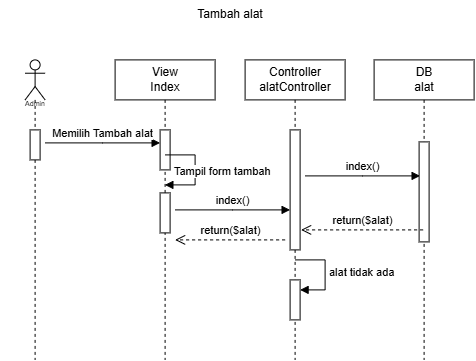

The diagram above was exported from draw.io. Its source (the exported page's mxGraphModel, read from the mxfile embedded in the PNG):
<mxGraphModel dx="491" dy="473" grid="1" gridSize="10" guides="1" tooltips="1" connect="1" arrows="1" fold="1" page="1" pageScale="1" pageWidth="850" pageHeight="1100" math="0" shadow="0">
  <root>
    <mxCell id="0" />
    <mxCell id="1" parent="0" />
    <mxCell id="5Nmms8v7Pxc4lFziZrCW-1" parent="1" style="shape=umlLifeline;perimeter=lifelinePerimeter;whiteSpace=wrap;html=1;container=1;dropTarget=0;collapsible=0;recursiveResize=0;outlineConnect=0;portConstraint=eastwest;newEdgeStyle={&quot;edgeStyle&quot;:&quot;sequenceEdgeStyle&quot;,&quot;libavoidRouting&quot;:0,&quot;curved&quot;:0,&quot;rounded&quot;:0};participant=umlActor;size=40;" value="" vertex="1">
      <mxGeometry height="300" width="20" x="130" y="250" as="geometry" />
    </mxCell>
    <mxCell id="5Nmms8v7Pxc4lFziZrCW-8" parent="5Nmms8v7Pxc4lFziZrCW-1" style="html=1;points=[[0,0,0,0,5],[0,1,0,0,-5],[1,0,0,0,5],[1,1,0,0,-5]];perimeter=orthogonalPerimeter;outlineConnect=0;targetShapes=umlLifeline;portConstraint=eastwest;newEdgeStyle={&quot;edgeStyle&quot;:&quot;sequenceEdgeStyle&quot;,&quot;libavoidRouting&quot;:0,&quot;curved&quot;:0,&quot;rounded&quot;:0};" value="" vertex="1">
      <mxGeometry height="30" width="10" x="5" y="70" as="geometry" />
    </mxCell>
    <mxCell id="5Nmms8v7Pxc4lFziZrCW-3" parent="1" style="text;html=1;whiteSpace=wrap;strokeColor=none;fillColor=none;align=center;verticalAlign=middle;rounded=0;fontSize=7;" value="Admin" vertex="1">
      <mxGeometry height="30" width="70" x="105" y="280" as="geometry" />
    </mxCell>
    <mxCell id="5Nmms8v7Pxc4lFziZrCW-4" parent="1" style="shape=umlLifeline;perimeter=lifelinePerimeter;whiteSpace=wrap;html=1;container=1;dropTarget=0;collapsible=0;recursiveResize=0;outlineConnect=0;portConstraint=eastwest;newEdgeStyle={&quot;edgeStyle&quot;:&quot;elbowEdgeStyle&quot;,&quot;elbow&quot;:&quot;vertical&quot;,&quot;curved&quot;:0,&quot;rounded&quot;:0};" value="View&lt;div&gt;Index&lt;/div&gt;" vertex="1">
      <mxGeometry height="300" width="100" x="220" y="250" as="geometry" />
    </mxCell>
    <mxCell id="5Nmms8v7Pxc4lFziZrCW-9" parent="5Nmms8v7Pxc4lFziZrCW-4" style="html=1;points=[[0,0,0,0,5],[0,1,0,0,-5],[1,0,0,0,5],[1,1,0,0,-5]];perimeter=orthogonalPerimeter;outlineConnect=0;targetShapes=umlLifeline;portConstraint=eastwest;newEdgeStyle={&quot;edgeStyle&quot;:&quot;sequenceEdgeStyle&quot;,&quot;libavoidRouting&quot;:0,&quot;curved&quot;:0,&quot;rounded&quot;:0};" value="" vertex="1">
      <mxGeometry height="40" width="10" x="45" y="70" as="geometry" />
    </mxCell>
    <mxCell id="a4IqTH7HMtRrKtFy62N0-1" parent="5Nmms8v7Pxc4lFziZrCW-4" style="html=1;points=[[0,0,0,0,5],[0,1,0,0,-5],[1,0,0,0,5],[1,1,0,0,-5]];perimeter=orthogonalPerimeter;outlineConnect=0;targetShapes=umlLifeline;portConstraint=eastwest;newEdgeStyle={&quot;edgeStyle&quot;:&quot;sequenceEdgeStyle&quot;,&quot;libavoidRouting&quot;:0,&quot;curved&quot;:0,&quot;rounded&quot;:0};" value="" vertex="1">
      <mxGeometry height="40" width="10" x="45" y="133" as="geometry" />
    </mxCell>
    <mxCell id="a4IqTH7HMtRrKtFy62N0-2" edge="1" parent="5Nmms8v7Pxc4lFziZrCW-4" style="html=1;align=left;spacingLeft=2;endArrow=block;edgeStyle=sequenceEdgeStyle;libavoidRouting=0;curved=0;rounded=0;" target="5Nmms8v7Pxc4lFziZrCW-4" value="Tampil form tambah">
      <mxGeometry relative="1" x="0.8824" y="-13" as="geometry">
        <mxPoint as="offset" />
        <Array as="points">
          <mxPoint x="80" y="95" />
          <mxPoint x="80" y="125" />
        </Array>
        <mxPoint x="50" y="95" as="sourcePoint" />
      </mxGeometry>
    </mxCell>
    <mxCell id="5Nmms8v7Pxc4lFziZrCW-5" parent="1" style="shape=umlLifeline;perimeter=lifelinePerimeter;whiteSpace=wrap;html=1;container=1;dropTarget=0;collapsible=0;recursiveResize=0;outlineConnect=0;portConstraint=eastwest;newEdgeStyle={&quot;edgeStyle&quot;:&quot;elbowEdgeStyle&quot;,&quot;elbow&quot;:&quot;vertical&quot;,&quot;curved&quot;:0,&quot;rounded&quot;:0};" value="Controller&lt;br&gt;&lt;div&gt;alatController&lt;/div&gt;" vertex="1">
      <mxGeometry height="300" width="100" x="350" y="250" as="geometry" />
    </mxCell>
    <mxCell id="5Nmms8v7Pxc4lFziZrCW-10" parent="5Nmms8v7Pxc4lFziZrCW-5" style="html=1;points=[[0,0,0,0,5],[0,1,0,0,-5],[1,0,0,0,5],[1,1,0,0,-5]];perimeter=orthogonalPerimeter;outlineConnect=0;targetShapes=umlLifeline;portConstraint=eastwest;newEdgeStyle={&quot;edgeStyle&quot;:&quot;sequenceEdgeStyle&quot;,&quot;libavoidRouting&quot;:0,&quot;curved&quot;:0,&quot;rounded&quot;:0};" value="" vertex="1">
      <mxGeometry height="120" width="10" x="45" y="70" as="geometry" />
    </mxCell>
    <mxCell id="ipYuYJQdMEVK8M2h9anN-1" parent="5Nmms8v7Pxc4lFziZrCW-5" style="html=1;points=[[0,0,0,0,5],[0,1,0,0,-5],[1,0,0,0,5],[1,1,0,0,-5]];perimeter=orthogonalPerimeter;outlineConnect=0;targetShapes=umlLifeline;portConstraint=eastwest;newEdgeStyle={&quot;edgeStyle&quot;:&quot;sequenceEdgeStyle&quot;,&quot;libavoidRouting&quot;:0,&quot;curved&quot;:0,&quot;rounded&quot;:0};" value="" vertex="1">
      <mxGeometry height="40" width="10" x="45" y="220" as="geometry" />
    </mxCell>
    <mxCell id="ipYuYJQdMEVK8M2h9anN-2" edge="1" parent="5Nmms8v7Pxc4lFziZrCW-5" style="html=1;align=left;spacingLeft=2;endArrow=block;edgeStyle=sequenceEdgeStyle;libavoidRouting=0;curved=0;rounded=0;" target="ipYuYJQdMEVK8M2h9anN-1" value="alat tidak ada">
      <mxGeometry relative="1" as="geometry">
        <Array as="points">
          <mxPoint x="80" y="200" />
          <mxPoint x="80" y="230" />
        </Array>
        <mxPoint x="50" y="200" as="sourcePoint" />
      </mxGeometry>
    </mxCell>
    <mxCell id="5Nmms8v7Pxc4lFziZrCW-13" edge="1" parent="1" style="html=1;verticalAlign=bottom;endArrow=block;edgeStyle=sequenceEdgeStyle;libavoidRouting=0;curved=0;rounded=0;" target="5Nmms8v7Pxc4lFziZrCW-9" value="Memilih Tambah alat">
      <mxGeometry relative="1" width="80" as="geometry">
        <Array as="points">
          <mxPoint x="207.5" y="333" />
        </Array>
        <mxPoint x="150" y="333" as="sourcePoint" />
        <mxPoint x="230" y="333" as="targetPoint" />
      </mxGeometry>
    </mxCell>
    <mxCell id="5Nmms8v7Pxc4lFziZrCW-14" edge="1" parent="1" style="html=1;verticalAlign=bottom;endArrow=block;edgeStyle=sequenceEdgeStyle;libavoidRouting=0;curved=0;rounded=0;" value="index()">
      <mxGeometry relative="1" width="80" as="geometry">
        <Array as="points">
          <mxPoint x="337.5" y="400" />
        </Array>
        <mxPoint x="280" y="400" as="sourcePoint" />
        <mxPoint x="395" y="400" as="targetPoint" />
      </mxGeometry>
    </mxCell>
    <mxCell id="5Nmms8v7Pxc4lFziZrCW-15" edge="1" parent="1" style="html=1;verticalAlign=bottom;endArrow=block;edgeStyle=sequenceEdgeStyle;libavoidRouting=0;curved=0;rounded=0;" value="index()">
      <mxGeometry relative="1" width="80" as="geometry">
        <Array as="points">
          <mxPoint x="467.4999999999999" y="366" />
        </Array>
        <mxPoint x="410" y="366" as="sourcePoint" />
        <mxPoint x="525" y="366" as="targetPoint" />
      </mxGeometry>
    </mxCell>
    <mxCell id="5Nmms8v7Pxc4lFziZrCW-16" parent="1" style="shape=umlLifeline;perimeter=lifelinePerimeter;whiteSpace=wrap;html=1;container=1;dropTarget=0;collapsible=0;recursiveResize=0;outlineConnect=0;portConstraint=eastwest;newEdgeStyle={&quot;edgeStyle&quot;:&quot;elbowEdgeStyle&quot;,&quot;elbow&quot;:&quot;vertical&quot;,&quot;curved&quot;:0,&quot;rounded&quot;:0};" value="DB&lt;div&gt;alat&lt;/div&gt;" vertex="1">
      <mxGeometry height="300" width="100" x="479" y="250" as="geometry" />
    </mxCell>
    <mxCell id="5Nmms8v7Pxc4lFziZrCW-17" parent="5Nmms8v7Pxc4lFziZrCW-16" style="html=1;points=[[0,0,0,0,5],[0,1,0,0,-5],[1,0,0,0,5],[1,1,0,0,-5]];perimeter=orthogonalPerimeter;outlineConnect=0;targetShapes=umlLifeline;portConstraint=eastwest;newEdgeStyle={&quot;edgeStyle&quot;:&quot;sequenceEdgeStyle&quot;,&quot;libavoidRouting&quot;:0,&quot;curved&quot;:0,&quot;rounded&quot;:0};" value="" vertex="1">
      <mxGeometry height="100" width="10" x="45" y="82" as="geometry" />
    </mxCell>
    <mxCell id="5Nmms8v7Pxc4lFziZrCW-21" edge="1" parent="1" style="html=1;verticalAlign=bottom;endArrow=open;dashed=1;endSize=8;edgeStyle=sequenceEdgeStyle;libavoidRouting=0;curved=0;rounded=0;" value="return($alat)">
      <mxGeometry relative="1" as="geometry">
        <Array as="points">
          <mxPoint x="462.5" y="420" />
        </Array>
        <mxPoint x="528" y="420" as="sourcePoint" />
        <mxPoint x="406" y="420" as="targetPoint" />
      </mxGeometry>
    </mxCell>
    <mxCell id="5Nmms8v7Pxc4lFziZrCW-22" edge="1" parent="1" style="html=1;verticalAlign=bottom;endArrow=open;dashed=1;endSize=8;edgeStyle=sequenceEdgeStyle;libavoidRouting=0;curved=0;rounded=0;" value="return($alat)">
      <mxGeometry relative="1" as="geometry">
        <Array as="points">
          <mxPoint x="336.5" y="430" />
        </Array>
        <mxPoint x="390" y="430" as="sourcePoint" />
        <mxPoint x="280" y="430" as="targetPoint" />
      </mxGeometry>
    </mxCell>
    <mxCell id="ipYuYJQdMEVK8M2h9anN-3" parent="1" style="text;html=1;whiteSpace=wrap;strokeColor=none;fillColor=none;align=center;verticalAlign=middle;rounded=0;" value="Tambah alat" vertex="1">
      <mxGeometry height="30" width="90" x="290" y="190" as="geometry" />
    </mxCell>
  </root>
</mxGraphModel>